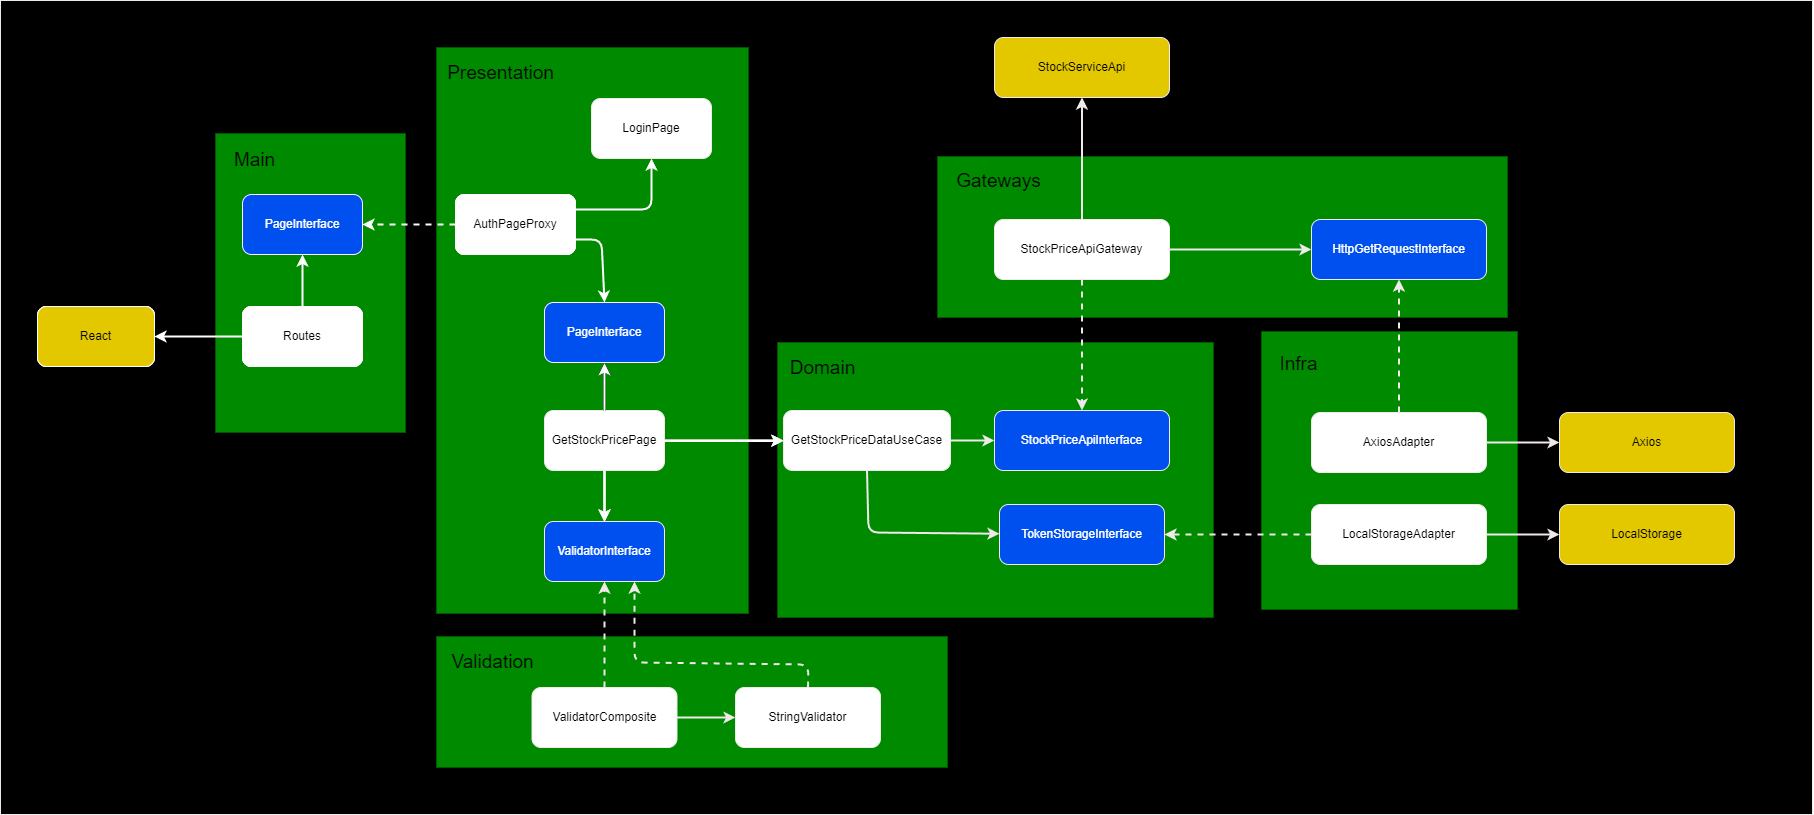

The diagram above was exported from draw.io. Its source (the exported page's mxGraphModel, read from the mxfile embedded in the PNG):
<mxGraphModel dx="1320" dy="1114" grid="0" gridSize="10" guides="1" tooltips="1" connect="1" arrows="1" fold="1" page="0" pageScale="1" pageWidth="850" pageHeight="1100" math="0" shadow="0">
  <root>
    <mxCell id="0" />
    <mxCell id="1" parent="0" />
    <mxCell id="151" value="" style="rounded=0;whiteSpace=wrap;html=1;fillColor=#000000;strokeColor=#f1e9e9;" parent="1" vertex="1">
      <mxGeometry x="-17" y="-216" width="1812" height="814" as="geometry" />
    </mxCell>
    <mxCell id="159" value="" style="rounded=0;whiteSpace=wrap;html=1;strokeColor=#005700;fillColor=#008a00;fontColor=#ffffff;" vertex="1" parent="1">
      <mxGeometry x="198" y="-83" width="190" height="299" as="geometry" />
    </mxCell>
    <mxCell id="106" value="" style="rounded=0;whiteSpace=wrap;html=1;strokeColor=#005700;fillColor=#008a00;fontColor=#ffffff;" parent="1" vertex="1">
      <mxGeometry x="1244" y="115" width="256" height="278" as="geometry" />
    </mxCell>
    <mxCell id="97" value="" style="rounded=0;whiteSpace=wrap;html=1;strokeColor=#005700;fillColor=#008a00;fontColor=#ffffff;" parent="1" vertex="1">
      <mxGeometry x="760" y="126" width="436" height="275" as="geometry" />
    </mxCell>
    <mxCell id="95" style="edgeStyle=none;html=1;exitX=0.5;exitY=1;exitDx=0;exitDy=0;strokeWidth=2;strokeColor=#f1e9e9;" parent="1" source="90" target="93" edge="1">
      <mxGeometry relative="1" as="geometry">
        <Array as="points">
          <mxPoint x="851" y="316" />
        </Array>
      </mxGeometry>
    </mxCell>
    <mxCell id="96" style="edgeStyle=none;html=1;exitX=1;exitY=0.5;exitDx=0;exitDy=0;entryX=0;entryY=0.5;entryDx=0;entryDy=0;strokeWidth=2;strokeColor=#f1e9e9;" parent="1" source="90" target="91" edge="1">
      <mxGeometry relative="1" as="geometry" />
    </mxCell>
    <mxCell id="90" value="GetStockPriceDataUseCase" style="rounded=1;whiteSpace=wrap;html=1;strokeColor=#f1e9e9;" parent="1" vertex="1">
      <mxGeometry x="766" y="194" width="167" height="60" as="geometry" />
    </mxCell>
    <mxCell id="91" value="StockPriceApiInterface" style="rounded=1;whiteSpace=wrap;html=1;fillColor=#0050ef;fontColor=#ffffff;strokeColor=#f1e9e9;" parent="1" vertex="1">
      <mxGeometry x="977" y="194" width="175" height="60" as="geometry" />
    </mxCell>
    <mxCell id="93" value="TokenStorageInterface" style="rounded=1;whiteSpace=wrap;html=1;fillColor=#0050ef;fontColor=#ffffff;strokeColor=#f1e9e9;" parent="1" vertex="1">
      <mxGeometry x="982" y="288" width="165" height="60" as="geometry" />
    </mxCell>
    <mxCell id="101" value="Domain" style="text;html=1;strokeColor=none;fillColor=none;align=center;verticalAlign=middle;whiteSpace=wrap;rounded=0;fontSize=19;" parent="1" vertex="1">
      <mxGeometry x="766" y="133" width="79" height="38" as="geometry" />
    </mxCell>
    <mxCell id="102" value="" style="rounded=0;whiteSpace=wrap;html=1;strokeColor=#005700;fillColor=#008a00;fontColor=#ffffff;" parent="1" vertex="1">
      <mxGeometry x="920" y="-60" width="570" height="161" as="geometry" />
    </mxCell>
    <mxCell id="103" value="Gateways" style="text;html=1;strokeColor=none;fillColor=none;align=center;verticalAlign=middle;whiteSpace=wrap;rounded=0;fontSize=19;" parent="1" vertex="1">
      <mxGeometry x="942" y="-54" width="79" height="38" as="geometry" />
    </mxCell>
    <mxCell id="109" style="edgeStyle=none;html=1;exitX=0.5;exitY=1;exitDx=0;exitDy=0;entryX=0.5;entryY=0;entryDx=0;entryDy=0;fontSize=19;strokeWidth=2;dashed=1;strokeColor=#f1e9e9;" parent="1" source="104" target="91" edge="1">
      <mxGeometry relative="1" as="geometry" />
    </mxCell>
    <mxCell id="115" style="edgeStyle=none;html=1;exitX=1;exitY=0.5;exitDx=0;exitDy=0;entryX=0;entryY=0.5;entryDx=0;entryDy=0;fontSize=19;strokeWidth=2;strokeColor=#f1e9e9;" parent="1" source="104" target="114" edge="1">
      <mxGeometry relative="1" as="geometry" />
    </mxCell>
    <mxCell id="122" style="edgeStyle=none;html=1;exitX=0.5;exitY=0;exitDx=0;exitDy=0;entryX=0.5;entryY=1;entryDx=0;entryDy=0;strokeWidth=2;strokeColor=#f1e9e9;" parent="1" source="104" target="121" edge="1">
      <mxGeometry relative="1" as="geometry" />
    </mxCell>
    <mxCell id="104" value="StockPriceApiGateway" style="rounded=1;whiteSpace=wrap;html=1;strokeColor=#f1e9e9;" parent="1" vertex="1">
      <mxGeometry x="977" y="3" width="175" height="60" as="geometry" />
    </mxCell>
    <mxCell id="107" value="Infra" style="text;html=1;strokeColor=none;fillColor=none;align=center;verticalAlign=middle;whiteSpace=wrap;rounded=0;fontSize=19;" parent="1" vertex="1">
      <mxGeometry x="1242" y="129" width="79" height="38" as="geometry" />
    </mxCell>
    <mxCell id="119" style="edgeStyle=none;html=1;exitX=1;exitY=0.5;exitDx=0;exitDy=0;entryX=0;entryY=0.5;entryDx=0;entryDy=0;fontSize=19;strokeWidth=2;strokeColor=#f1e9e9;" parent="1" source="108" target="118" edge="1">
      <mxGeometry relative="1" as="geometry" />
    </mxCell>
    <mxCell id="128" style="edgeStyle=none;html=1;exitX=0;exitY=0.5;exitDx=0;exitDy=0;entryX=1;entryY=0.5;entryDx=0;entryDy=0;strokeWidth=2;dashed=1;strokeColor=#f1e9e9;" parent="1" source="108" target="93" edge="1">
      <mxGeometry relative="1" as="geometry" />
    </mxCell>
    <mxCell id="108" value="LocalStorageAdapter" style="rounded=1;whiteSpace=wrap;html=1;strokeColor=#f1e9e9;" parent="1" vertex="1">
      <mxGeometry x="1294" y="288" width="175" height="60" as="geometry" />
    </mxCell>
    <mxCell id="116" style="edgeStyle=none;html=1;exitX=0.5;exitY=0;exitDx=0;exitDy=0;entryX=0.5;entryY=1;entryDx=0;entryDy=0;fontSize=19;strokeWidth=2;dashed=1;strokeColor=#f1e9e9;" parent="1" source="113" target="114" edge="1">
      <mxGeometry relative="1" as="geometry" />
    </mxCell>
    <mxCell id="120" style="edgeStyle=none;html=1;exitX=1;exitY=0.5;exitDx=0;exitDy=0;entryX=0;entryY=0.5;entryDx=0;entryDy=0;fontSize=19;strokeWidth=2;strokeColor=#f1e9e9;" parent="1" source="113" target="117" edge="1">
      <mxGeometry relative="1" as="geometry" />
    </mxCell>
    <mxCell id="113" value="AxiosAdapter" style="rounded=1;whiteSpace=wrap;html=1;strokeColor=#f1e9e9;" parent="1" vertex="1">
      <mxGeometry x="1294" y="196" width="175" height="60" as="geometry" />
    </mxCell>
    <mxCell id="114" value="HttpGetRequestInterface" style="rounded=1;whiteSpace=wrap;html=1;fillColor=#0050ef;fontColor=#ffffff;strokeColor=#f1e9e9;" parent="1" vertex="1">
      <mxGeometry x="1294" y="3" width="175" height="60" as="geometry" />
    </mxCell>
    <mxCell id="117" value="Axios" style="rounded=1;whiteSpace=wrap;html=1;fillColor=#e3c800;fontColor=#000000;strokeColor=#f1e9e9;" parent="1" vertex="1">
      <mxGeometry x="1542" y="196" width="175" height="60" as="geometry" />
    </mxCell>
    <mxCell id="118" value="LocalStorage" style="rounded=1;whiteSpace=wrap;html=1;fillColor=#e3c800;fontColor=#000000;strokeColor=#f1e9e9;" parent="1" vertex="1">
      <mxGeometry x="1542" y="288" width="175" height="60" as="geometry" />
    </mxCell>
    <mxCell id="121" value="StockServiceApi" style="rounded=1;whiteSpace=wrap;html=1;fillColor=#e3c800;fontColor=#000000;strokeColor=#f1e9e9;" parent="1" vertex="1">
      <mxGeometry x="977" y="-179" width="175" height="60" as="geometry" />
    </mxCell>
    <mxCell id="123" value="" style="rounded=0;whiteSpace=wrap;html=1;strokeColor=#005700;fillColor=#008a00;fontColor=#ffffff;" parent="1" vertex="1">
      <mxGeometry x="419" y="-169" width="312" height="566" as="geometry" />
    </mxCell>
    <mxCell id="124" value="Presentation" style="text;html=1;strokeColor=none;fillColor=none;align=center;verticalAlign=middle;whiteSpace=wrap;rounded=0;fontSize=19;" parent="1" vertex="1">
      <mxGeometry x="444" y="-162" width="79" height="38" as="geometry" />
    </mxCell>
    <mxCell id="126" style="edgeStyle=none;html=1;exitX=1;exitY=0.5;exitDx=0;exitDy=0;entryX=0;entryY=0.5;entryDx=0;entryDy=0;strokeWidth=2;strokeColor=#f1e9e9;" parent="1" source="125" target="90" edge="1">
      <mxGeometry relative="1" as="geometry" />
    </mxCell>
    <mxCell id="129" style="edgeStyle=none;html=1;exitX=0.5;exitY=1;exitDx=0;exitDy=0;entryX=0.5;entryY=0;entryDx=0;entryDy=0;strokeWidth=2;strokeColor=#f1e9e9;" parent="1" source="125" target="127" edge="1">
      <mxGeometry relative="1" as="geometry" />
    </mxCell>
    <mxCell id="157" style="edgeStyle=none;html=1;exitX=0.5;exitY=0;exitDx=0;exitDy=0;entryX=0.5;entryY=1;entryDx=0;entryDy=0;strokeWidth=2;" edge="1" parent="1" source="125" target="156">
      <mxGeometry relative="1" as="geometry" />
    </mxCell>
    <mxCell id="125" value="GetStockPricePage" style="rounded=1;whiteSpace=wrap;html=1;strokeColor=#f1e9e9;" parent="1" vertex="1">
      <mxGeometry x="527" y="194" width="120" height="60" as="geometry" />
    </mxCell>
    <mxCell id="127" value="ValidatorInterface" style="rounded=1;whiteSpace=wrap;html=1;fillColor=#0050ef;fontColor=#ffffff;strokeColor=#f1e9e9;" parent="1" vertex="1">
      <mxGeometry x="527" y="305" width="120" height="60" as="geometry" />
    </mxCell>
    <mxCell id="130" value="" style="rounded=0;whiteSpace=wrap;html=1;strokeColor=#005700;fillColor=#008a00;fontColor=#ffffff;" parent="1" vertex="1">
      <mxGeometry x="419" y="420" width="511" height="131" as="geometry" />
    </mxCell>
    <mxCell id="131" value="Validation" style="text;html=1;strokeColor=none;fillColor=none;align=center;verticalAlign=middle;whiteSpace=wrap;rounded=0;fontSize=19;" parent="1" vertex="1">
      <mxGeometry x="436" y="427" width="79" height="38" as="geometry" />
    </mxCell>
    <mxCell id="135" style="edgeStyle=none;html=1;exitX=0.5;exitY=0;exitDx=0;exitDy=0;entryX=0.5;entryY=1;entryDx=0;entryDy=0;strokeWidth=2;dashed=1;strokeColor=#f1e9e9;" parent="1" source="133" target="127" edge="1">
      <mxGeometry relative="1" as="geometry" />
    </mxCell>
    <mxCell id="142" style="edgeStyle=none;html=1;exitX=1;exitY=0.5;exitDx=0;exitDy=0;entryX=0;entryY=0.5;entryDx=0;entryDy=0;strokeWidth=2;strokeColor=#f1e9e9;" parent="1" source="133" target="137" edge="1">
      <mxGeometry relative="1" as="geometry" />
    </mxCell>
    <mxCell id="133" value="ValidatorComposite" style="rounded=1;whiteSpace=wrap;html=1;strokeColor=#f1e9e9;" parent="1" vertex="1">
      <mxGeometry x="514.5" y="471" width="145" height="60" as="geometry" />
    </mxCell>
    <mxCell id="144" style="edgeStyle=none;html=1;exitX=0.5;exitY=0;exitDx=0;exitDy=0;entryX=0.75;entryY=1;entryDx=0;entryDy=0;strokeWidth=2;dashed=1;strokeColor=#f1e9e9;" parent="1" source="137" target="127" edge="1">
      <mxGeometry relative="1" as="geometry">
        <Array as="points">
          <mxPoint x="791" y="448" />
          <mxPoint x="617" y="446" />
        </Array>
      </mxGeometry>
    </mxCell>
    <mxCell id="137" value="StringValidator" style="rounded=1;whiteSpace=wrap;html=1;strokeColor=#f1e9e9;" parent="1" vertex="1">
      <mxGeometry x="718" y="471" width="145" height="60" as="geometry" />
    </mxCell>
    <mxCell id="154" style="edgeStyle=none;html=1;exitX=1;exitY=0.25;exitDx=0;exitDy=0;entryX=0.5;entryY=1;entryDx=0;entryDy=0;strokeWidth=2;strokeColor=#FFFFFF;" edge="1" parent="1" source="152" target="153">
      <mxGeometry relative="1" as="geometry">
        <Array as="points">
          <mxPoint x="634" y="-7" />
        </Array>
      </mxGeometry>
    </mxCell>
    <mxCell id="158" style="edgeStyle=none;html=1;exitX=1;exitY=0.75;exitDx=0;exitDy=0;entryX=0.5;entryY=0;entryDx=0;entryDy=0;strokeWidth=2;strokeColor=#FFFFFF;" edge="1" parent="1" source="152" target="156">
      <mxGeometry relative="1" as="geometry">
        <Array as="points">
          <mxPoint x="584" y="23" />
        </Array>
      </mxGeometry>
    </mxCell>
    <mxCell id="167" style="edgeStyle=none;html=1;exitX=0;exitY=0.5;exitDx=0;exitDy=0;entryX=1;entryY=0.5;entryDx=0;entryDy=0;strokeWidth=2;dashed=1;strokeColor=#FFFFFF;" edge="1" parent="1" source="152" target="165">
      <mxGeometry relative="1" as="geometry" />
    </mxCell>
    <mxCell id="152" value="AuthPageProxy" style="rounded=1;whiteSpace=wrap;html=1;strokeColor=#f1e9e9;" vertex="1" parent="1">
      <mxGeometry x="438" y="-22" width="120" height="60" as="geometry" />
    </mxCell>
    <mxCell id="153" value="LoginPage" style="rounded=1;whiteSpace=wrap;html=1;strokeColor=#f1e9e9;" vertex="1" parent="1">
      <mxGeometry x="574" y="-118" width="120" height="60" as="geometry" />
    </mxCell>
    <mxCell id="156" value="PageInterface" style="rounded=1;whiteSpace=wrap;html=1;strokeColor=#001DBC;fillColor=#0050ef;fontColor=#ffffff;" vertex="1" parent="1">
      <mxGeometry x="527" y="86" width="120" height="60" as="geometry" />
    </mxCell>
    <mxCell id="160" value="Main" style="text;html=1;strokeColor=none;fillColor=none;align=center;verticalAlign=middle;whiteSpace=wrap;rounded=0;fontSize=19;" vertex="1" parent="1">
      <mxGeometry x="198" y="-75" width="79" height="38" as="geometry" />
    </mxCell>
    <mxCell id="166" style="edgeStyle=none;html=1;exitX=0.5;exitY=0;exitDx=0;exitDy=0;entryX=0.5;entryY=1;entryDx=0;entryDy=0;strokeWidth=2;strokeColor=#FFFFFF;" edge="1" parent="1" source="163" target="165">
      <mxGeometry relative="1" as="geometry" />
    </mxCell>
    <mxCell id="168" style="edgeStyle=none;html=1;exitX=0;exitY=0.5;exitDx=0;exitDy=0;entryX=1;entryY=0.5;entryDx=0;entryDy=0;strokeWidth=2;strokeColor=#FFFFFF;" edge="1" parent="1" source="163" target="164">
      <mxGeometry relative="1" as="geometry" />
    </mxCell>
    <mxCell id="163" value="Routes" style="rounded=1;whiteSpace=wrap;html=1;strokeColor=#f1e9e9;" vertex="1" parent="1">
      <mxGeometry x="225" y="90" width="120" height="60" as="geometry" />
    </mxCell>
    <mxCell id="164" value="React" style="rounded=1;whiteSpace=wrap;html=1;fillColor=#e3c800;fontColor=#000000;strokeColor=#f1e9e9;" vertex="1" parent="1">
      <mxGeometry x="20" y="90" width="117" height="60" as="geometry" />
    </mxCell>
    <mxCell id="165" value="PageInterface" style="rounded=1;whiteSpace=wrap;html=1;strokeColor=#001DBC;fillColor=#0050ef;fontColor=#ffffff;" vertex="1" parent="1">
      <mxGeometry x="225" y="-22" width="120" height="60" as="geometry" />
    </mxCell>
    <mxCell id="169" style="edgeStyle=none;html=1;exitX=0.5;exitY=1;exitDx=0;exitDy=0;entryX=0.5;entryY=0;entryDx=0;entryDy=0;strokeWidth=2;strokeColor=#f1e9e9;" edge="1" parent="1">
      <mxGeometry relative="1" as="geometry">
        <mxPoint x="587" y="254" as="sourcePoint" />
        <mxPoint x="587" y="304.9999999999998" as="targetPoint" />
      </mxGeometry>
    </mxCell>
    <mxCell id="170" style="edgeStyle=none;html=1;exitX=1;exitY=0.5;exitDx=0;exitDy=0;entryX=0;entryY=0.5;entryDx=0;entryDy=0;strokeWidth=2;strokeColor=#f1e9e9;" edge="1" parent="1">
      <mxGeometry relative="1" as="geometry">
        <mxPoint x="647" y="224" as="sourcePoint" />
        <mxPoint x="766" y="224" as="targetPoint" />
      </mxGeometry>
    </mxCell>
    <mxCell id="171" style="edgeStyle=none;html=1;exitX=0.5;exitY=0;exitDx=0;exitDy=0;entryX=0.5;entryY=1;entryDx=0;entryDy=0;strokeWidth=2;" edge="1" parent="1">
      <mxGeometry relative="1" as="geometry">
        <mxPoint x="587" y="194" as="sourcePoint" />
        <mxPoint x="587" y="146" as="targetPoint" />
      </mxGeometry>
    </mxCell>
    <mxCell id="172" style="edgeStyle=none;html=1;exitX=0.5;exitY=1;exitDx=0;exitDy=0;entryX=0.5;entryY=0;entryDx=0;entryDy=0;strokeWidth=2;strokeColor=#FFFFFF;" edge="1" parent="1">
      <mxGeometry relative="1" as="geometry">
        <mxPoint x="587" y="254.5" as="sourcePoint" />
        <mxPoint x="587" y="305.4999999999998" as="targetPoint" />
      </mxGeometry>
    </mxCell>
    <mxCell id="173" style="edgeStyle=none;html=1;exitX=1;exitY=0.5;exitDx=0;exitDy=0;entryX=0;entryY=0.5;entryDx=0;entryDy=0;strokeWidth=2;strokeColor=#FFFFFF;" edge="1" parent="1">
      <mxGeometry relative="1" as="geometry">
        <mxPoint x="647" y="224.5" as="sourcePoint" />
        <mxPoint x="766" y="224.5" as="targetPoint" />
      </mxGeometry>
    </mxCell>
    <mxCell id="174" style="edgeStyle=none;html=1;exitX=0.5;exitY=0;exitDx=0;exitDy=0;entryX=0.5;entryY=1;entryDx=0;entryDy=0;strokeWidth=2;strokeColor=#FFFFFF;" edge="1" parent="1">
      <mxGeometry relative="1" as="geometry">
        <mxPoint x="587" y="194.5" as="sourcePoint" />
        <mxPoint x="587" y="146.5" as="targetPoint" />
      </mxGeometry>
    </mxCell>
    <mxCell id="175" value="React" style="rounded=1;whiteSpace=wrap;html=1;fillColor=#e3c800;fontColor=#000000;strokeColor=#f1e9e9;" vertex="1" parent="1">
      <mxGeometry x="20" y="90" width="117" height="60" as="geometry" />
    </mxCell>
    <mxCell id="176" value="Routes" style="rounded=1;whiteSpace=wrap;html=1;strokeColor=#f1e9e9;" vertex="1" parent="1">
      <mxGeometry x="225" y="90" width="120" height="60" as="geometry" />
    </mxCell>
    <mxCell id="177" value="PageInterface" style="rounded=1;whiteSpace=wrap;html=1;strokeColor=#001DBC;fillColor=#0050ef;fontColor=#ffffff;" vertex="1" parent="1">
      <mxGeometry x="225" y="-22" width="120" height="60" as="geometry" />
    </mxCell>
    <mxCell id="178" value="AuthPageProxy" style="rounded=1;whiteSpace=wrap;html=1;strokeColor=#f1e9e9;" vertex="1" parent="1">
      <mxGeometry x="438" y="-22" width="120" height="60" as="geometry" />
    </mxCell>
    <mxCell id="179" value="React" style="rounded=1;whiteSpace=wrap;html=1;fillColor=#e3c800;fontColor=#000000;strokeColor=#FFFFFF;" vertex="1" parent="1">
      <mxGeometry x="20" y="90" width="117" height="60" as="geometry" />
    </mxCell>
    <mxCell id="180" value="Routes" style="rounded=1;whiteSpace=wrap;html=1;strokeColor=#FFFFFF;" vertex="1" parent="1">
      <mxGeometry x="225" y="90" width="120" height="60" as="geometry" />
    </mxCell>
    <mxCell id="181" value="PageInterface" style="rounded=1;whiteSpace=wrap;html=1;strokeColor=#FFFFFF;fillColor=#0050ef;fontColor=#ffffff;" vertex="1" parent="1">
      <mxGeometry x="225" y="-22" width="120" height="60" as="geometry" />
    </mxCell>
    <mxCell id="182" value="AuthPageProxy" style="rounded=1;whiteSpace=wrap;html=1;strokeColor=#FFFFFF;" vertex="1" parent="1">
      <mxGeometry x="438" y="-22" width="120" height="60" as="geometry" />
    </mxCell>
    <mxCell id="183" value="PageInterface" style="rounded=1;whiteSpace=wrap;html=1;strokeColor=#FFFFFF;fillColor=#0050ef;fontColor=#ffffff;" vertex="1" parent="1">
      <mxGeometry x="527" y="86" width="120" height="60" as="geometry" />
    </mxCell>
  </root>
</mxGraphModel>